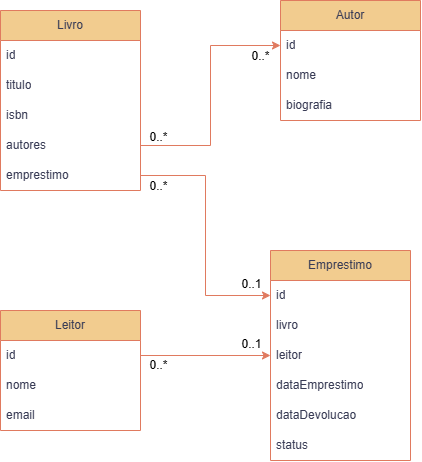

The diagram above was exported from draw.io. Its source (the exported page's mxGraphModel, read from the mxfile embedded in the PNG):
<mxGraphModel dx="548" dy="619" grid="0" gridSize="12" guides="1" tooltips="1" connect="1" arrows="1" fold="1" page="1" pageScale="1" pageWidth="827" pageHeight="1169" math="0" shadow="0">
  <root>
    <mxCell id="0" />
    <mxCell id="1" parent="0" />
    <mxCell id="4YfDCOjPzHG0Q8_x8i-V-2" value="Livro" style="swimlane;fontStyle=0;childLayout=stackLayout;horizontal=1;startSize=30;horizontalStack=0;resizeParent=1;resizeParentMax=0;resizeLast=0;collapsible=1;marginBottom=0;whiteSpace=wrap;html=1;labelBackgroundColor=none;fillColor=#F2CC8F;strokeColor=#E07A5F;fontColor=#393C56;rounded=0;" vertex="1" parent="1">
      <mxGeometry x="110" y="130" width="140" height="180" as="geometry" />
    </mxCell>
    <mxCell id="4YfDCOjPzHG0Q8_x8i-V-3" value="id" style="text;strokeColor=none;fillColor=none;align=left;verticalAlign=middle;spacingLeft=4;spacingRight=4;overflow=hidden;points=[[0,0.5],[1,0.5]];portConstraint=eastwest;rotatable=0;whiteSpace=wrap;html=1;labelBackgroundColor=none;fontColor=#393C56;rounded=0;" vertex="1" parent="4YfDCOjPzHG0Q8_x8i-V-2">
      <mxGeometry y="30" width="140" height="30" as="geometry" />
    </mxCell>
    <mxCell id="4YfDCOjPzHG0Q8_x8i-V-4" value="titulo" style="text;strokeColor=none;fillColor=none;align=left;verticalAlign=middle;spacingLeft=4;spacingRight=4;overflow=hidden;points=[[0,0.5],[1,0.5]];portConstraint=eastwest;rotatable=0;whiteSpace=wrap;html=1;labelBackgroundColor=none;fontColor=#393C56;rounded=0;" vertex="1" parent="4YfDCOjPzHG0Q8_x8i-V-2">
      <mxGeometry y="60" width="140" height="30" as="geometry" />
    </mxCell>
    <mxCell id="4YfDCOjPzHG0Q8_x8i-V-5" value="isbn" style="text;strokeColor=none;fillColor=none;align=left;verticalAlign=middle;spacingLeft=4;spacingRight=4;overflow=hidden;points=[[0,0.5],[1,0.5]];portConstraint=eastwest;rotatable=0;whiteSpace=wrap;html=1;labelBackgroundColor=none;fontColor=#393C56;rounded=0;" vertex="1" parent="4YfDCOjPzHG0Q8_x8i-V-2">
      <mxGeometry y="90" width="140" height="30" as="geometry" />
    </mxCell>
    <mxCell id="4YfDCOjPzHG0Q8_x8i-V-35" value="autores" style="text;strokeColor=none;fillColor=none;align=left;verticalAlign=middle;spacingLeft=4;spacingRight=4;overflow=hidden;points=[[0,0.5],[1,0.5]];portConstraint=eastwest;rotatable=0;whiteSpace=wrap;html=1;labelBackgroundColor=none;fontColor=#393C56;rounded=0;" vertex="1" parent="4YfDCOjPzHG0Q8_x8i-V-2">
      <mxGeometry y="120" width="140" height="30" as="geometry" />
    </mxCell>
    <mxCell id="4YfDCOjPzHG0Q8_x8i-V-7" value="emprestimo" style="text;strokeColor=none;fillColor=none;align=left;verticalAlign=middle;spacingLeft=4;spacingRight=4;overflow=hidden;points=[[0,0.5],[1,0.5]];portConstraint=eastwest;rotatable=0;whiteSpace=wrap;html=1;labelBackgroundColor=none;fontColor=#393C56;rounded=0;" vertex="1" parent="4YfDCOjPzHG0Q8_x8i-V-2">
      <mxGeometry y="150" width="140" height="30" as="geometry" />
    </mxCell>
    <mxCell id="4YfDCOjPzHG0Q8_x8i-V-10" value="Autor" style="swimlane;fontStyle=0;childLayout=stackLayout;horizontal=1;startSize=30;horizontalStack=0;resizeParent=1;resizeParentMax=0;resizeLast=0;collapsible=1;marginBottom=0;whiteSpace=wrap;html=1;labelBackgroundColor=none;fillColor=#F2CC8F;strokeColor=#E07A5F;fontColor=#393C56;rounded=0;" vertex="1" parent="1">
      <mxGeometry x="390" y="120" width="140" height="120" as="geometry" />
    </mxCell>
    <mxCell id="4YfDCOjPzHG0Q8_x8i-V-11" value="id" style="text;strokeColor=none;fillColor=none;align=left;verticalAlign=middle;spacingLeft=4;spacingRight=4;overflow=hidden;points=[[0,0.5],[1,0.5]];portConstraint=eastwest;rotatable=0;whiteSpace=wrap;html=1;labelBackgroundColor=none;fontColor=#393C56;rounded=0;" vertex="1" parent="4YfDCOjPzHG0Q8_x8i-V-10">
      <mxGeometry y="30" width="140" height="30" as="geometry" />
    </mxCell>
    <mxCell id="4YfDCOjPzHG0Q8_x8i-V-12" value="nome" style="text;strokeColor=none;fillColor=none;align=left;verticalAlign=middle;spacingLeft=4;spacingRight=4;overflow=hidden;points=[[0,0.5],[1,0.5]];portConstraint=eastwest;rotatable=0;whiteSpace=wrap;html=1;labelBackgroundColor=none;fontColor=#393C56;rounded=0;" vertex="1" parent="4YfDCOjPzHG0Q8_x8i-V-10">
      <mxGeometry y="60" width="140" height="30" as="geometry" />
    </mxCell>
    <mxCell id="4YfDCOjPzHG0Q8_x8i-V-13" value="biografia" style="text;strokeColor=none;fillColor=none;align=left;verticalAlign=middle;spacingLeft=4;spacingRight=4;overflow=hidden;points=[[0,0.5],[1,0.5]];portConstraint=eastwest;rotatable=0;whiteSpace=wrap;html=1;labelBackgroundColor=none;fontColor=#393C56;rounded=0;" vertex="1" parent="4YfDCOjPzHG0Q8_x8i-V-10">
      <mxGeometry y="90" width="140" height="30" as="geometry" />
    </mxCell>
    <mxCell id="4YfDCOjPzHG0Q8_x8i-V-17" value="Leitor" style="swimlane;fontStyle=0;childLayout=stackLayout;horizontal=1;startSize=30;horizontalStack=0;resizeParent=1;resizeParentMax=0;resizeLast=0;collapsible=1;marginBottom=0;whiteSpace=wrap;html=1;labelBackgroundColor=none;fillColor=#F2CC8F;strokeColor=#E07A5F;fontColor=#393C56;rounded=0;" vertex="1" parent="1">
      <mxGeometry x="110" y="430" width="140" height="120" as="geometry" />
    </mxCell>
    <mxCell id="4YfDCOjPzHG0Q8_x8i-V-18" value="id" style="text;strokeColor=none;fillColor=none;align=left;verticalAlign=middle;spacingLeft=4;spacingRight=4;overflow=hidden;points=[[0,0.5],[1,0.5]];portConstraint=eastwest;rotatable=0;whiteSpace=wrap;html=1;labelBackgroundColor=none;fontColor=#393C56;rounded=0;" vertex="1" parent="4YfDCOjPzHG0Q8_x8i-V-17">
      <mxGeometry y="30" width="140" height="30" as="geometry" />
    </mxCell>
    <mxCell id="4YfDCOjPzHG0Q8_x8i-V-19" value="nome" style="text;strokeColor=none;fillColor=none;align=left;verticalAlign=middle;spacingLeft=4;spacingRight=4;overflow=hidden;points=[[0,0.5],[1,0.5]];portConstraint=eastwest;rotatable=0;whiteSpace=wrap;html=1;labelBackgroundColor=none;fontColor=#393C56;rounded=0;" vertex="1" parent="4YfDCOjPzHG0Q8_x8i-V-17">
      <mxGeometry y="60" width="140" height="30" as="geometry" />
    </mxCell>
    <mxCell id="4YfDCOjPzHG0Q8_x8i-V-20" value="email" style="text;strokeColor=none;fillColor=none;align=left;verticalAlign=middle;spacingLeft=4;spacingRight=4;overflow=hidden;points=[[0,0.5],[1,0.5]];portConstraint=eastwest;rotatable=0;whiteSpace=wrap;html=1;labelBackgroundColor=none;fontColor=#393C56;rounded=0;" vertex="1" parent="4YfDCOjPzHG0Q8_x8i-V-17">
      <mxGeometry y="90" width="140" height="30" as="geometry" />
    </mxCell>
    <mxCell id="4YfDCOjPzHG0Q8_x8i-V-24" value="Emprestimo" style="swimlane;fontStyle=0;childLayout=stackLayout;horizontal=1;startSize=30;horizontalStack=0;resizeParent=1;resizeParentMax=0;resizeLast=0;collapsible=1;marginBottom=0;whiteSpace=wrap;html=1;labelBackgroundColor=none;fillColor=#F2CC8F;strokeColor=#E07A5F;fontColor=#393C56;rounded=0;" vertex="1" parent="1">
      <mxGeometry x="380" y="370" width="140" height="210" as="geometry" />
    </mxCell>
    <mxCell id="4YfDCOjPzHG0Q8_x8i-V-25" value="id" style="text;strokeColor=none;fillColor=none;align=left;verticalAlign=middle;spacingLeft=4;spacingRight=4;overflow=hidden;points=[[0,0.5],[1,0.5]];portConstraint=eastwest;rotatable=0;whiteSpace=wrap;html=1;labelBackgroundColor=none;fontColor=#393C56;rounded=0;" vertex="1" parent="4YfDCOjPzHG0Q8_x8i-V-24">
      <mxGeometry y="30" width="140" height="30" as="geometry" />
    </mxCell>
    <mxCell id="4YfDCOjPzHG0Q8_x8i-V-26" value="livro" style="text;strokeColor=none;fillColor=none;align=left;verticalAlign=middle;spacingLeft=4;spacingRight=4;overflow=hidden;points=[[0,0.5],[1,0.5]];portConstraint=eastwest;rotatable=0;whiteSpace=wrap;html=1;labelBackgroundColor=none;fontColor=#393C56;rounded=0;" vertex="1" parent="4YfDCOjPzHG0Q8_x8i-V-24">
      <mxGeometry y="60" width="140" height="30" as="geometry" />
    </mxCell>
    <mxCell id="4YfDCOjPzHG0Q8_x8i-V-27" value="leitor" style="text;strokeColor=none;fillColor=none;align=left;verticalAlign=middle;spacingLeft=4;spacingRight=4;overflow=hidden;points=[[0,0.5],[1,0.5]];portConstraint=eastwest;rotatable=0;whiteSpace=wrap;html=1;labelBackgroundColor=none;fontColor=#393C56;rounded=0;" vertex="1" parent="4YfDCOjPzHG0Q8_x8i-V-24">
      <mxGeometry y="90" width="140" height="30" as="geometry" />
    </mxCell>
    <mxCell id="4YfDCOjPzHG0Q8_x8i-V-28" value="dataEmprestimo" style="text;strokeColor=none;fillColor=none;align=left;verticalAlign=middle;spacingLeft=4;spacingRight=4;overflow=hidden;points=[[0,0.5],[1,0.5]];portConstraint=eastwest;rotatable=0;whiteSpace=wrap;html=1;labelBackgroundColor=none;fontColor=#393C56;rounded=0;" vertex="1" parent="4YfDCOjPzHG0Q8_x8i-V-24">
      <mxGeometry y="120" width="140" height="30" as="geometry" />
    </mxCell>
    <mxCell id="4YfDCOjPzHG0Q8_x8i-V-29" value="dataDevolucao" style="text;strokeColor=none;fillColor=none;align=left;verticalAlign=middle;spacingLeft=4;spacingRight=4;overflow=hidden;points=[[0,0.5],[1,0.5]];portConstraint=eastwest;rotatable=0;whiteSpace=wrap;html=1;labelBackgroundColor=none;fontColor=#393C56;rounded=0;" vertex="1" parent="4YfDCOjPzHG0Q8_x8i-V-24">
      <mxGeometry y="150" width="140" height="30" as="geometry" />
    </mxCell>
    <mxCell id="4YfDCOjPzHG0Q8_x8i-V-30" value="status" style="text;strokeColor=none;fillColor=none;align=left;verticalAlign=middle;spacingLeft=4;spacingRight=4;overflow=hidden;points=[[0,0.5],[1,0.5]];portConstraint=eastwest;rotatable=0;whiteSpace=wrap;html=1;labelBackgroundColor=none;fontColor=#393C56;rounded=0;" vertex="1" parent="4YfDCOjPzHG0Q8_x8i-V-24">
      <mxGeometry y="180" width="140" height="30" as="geometry" />
    </mxCell>
    <mxCell id="4YfDCOjPzHG0Q8_x8i-V-36" style="edgeStyle=orthogonalEdgeStyle;rounded=0;orthogonalLoop=1;jettySize=auto;html=1;labelBackgroundColor=none;strokeColor=#E07A5F;fontColor=default;" edge="1" parent="1" source="4YfDCOjPzHG0Q8_x8i-V-35" target="4YfDCOjPzHG0Q8_x8i-V-11">
      <mxGeometry relative="1" as="geometry" />
    </mxCell>
    <mxCell id="4YfDCOjPzHG0Q8_x8i-V-38" style="edgeStyle=orthogonalEdgeStyle;rounded=0;orthogonalLoop=1;jettySize=auto;html=1;exitX=1;exitY=0.5;exitDx=0;exitDy=0;labelBackgroundColor=none;strokeColor=#E07A5F;fontColor=default;" edge="1" parent="1" source="4YfDCOjPzHG0Q8_x8i-V-7" target="4YfDCOjPzHG0Q8_x8i-V-25">
      <mxGeometry relative="1" as="geometry" />
    </mxCell>
    <mxCell id="4YfDCOjPzHG0Q8_x8i-V-39" style="edgeStyle=orthogonalEdgeStyle;rounded=0;orthogonalLoop=1;jettySize=auto;html=1;exitX=1;exitY=0.5;exitDx=0;exitDy=0;labelBackgroundColor=none;strokeColor=#E07A5F;fontColor=default;" edge="1" parent="1" source="4YfDCOjPzHG0Q8_x8i-V-18" target="4YfDCOjPzHG0Q8_x8i-V-27">
      <mxGeometry relative="1" as="geometry" />
    </mxCell>
    <mxCell id="4YfDCOjPzHG0Q8_x8i-V-47" value="0..*" style="text;html=1;align=center;verticalAlign=middle;resizable=0;points=[];autosize=1;strokeColor=none;fillColor=none;" vertex="1" parent="1">
      <mxGeometry x="250" y="472" width="36" height="26" as="geometry" />
    </mxCell>
    <mxCell id="4YfDCOjPzHG0Q8_x8i-V-48" value="0..1" style="text;html=1;align=center;verticalAlign=middle;resizable=0;points=[];autosize=1;strokeColor=none;fillColor=none;" vertex="1" parent="1">
      <mxGeometry x="342" y="451" width="38" height="26" as="geometry" />
    </mxCell>
    <mxCell id="4YfDCOjPzHG0Q8_x8i-V-49" value="0..1" style="text;html=1;align=center;verticalAlign=middle;resizable=0;points=[];autosize=1;strokeColor=none;fillColor=none;" vertex="1" parent="1">
      <mxGeometry x="342" y="391" width="38" height="26" as="geometry" />
    </mxCell>
    <mxCell id="4YfDCOjPzHG0Q8_x8i-V-50" value="0..*" style="text;html=1;align=center;verticalAlign=middle;resizable=0;points=[];autosize=1;strokeColor=none;fillColor=none;" vertex="1" parent="1">
      <mxGeometry x="250" y="293" width="36" height="26" as="geometry" />
    </mxCell>
    <mxCell id="4YfDCOjPzHG0Q8_x8i-V-51" value="0..*" style="text;html=1;align=center;verticalAlign=middle;resizable=0;points=[];autosize=1;strokeColor=none;fillColor=none;" vertex="1" parent="1">
      <mxGeometry x="250" y="244" width="36" height="26" as="geometry" />
    </mxCell>
    <mxCell id="4YfDCOjPzHG0Q8_x8i-V-52" value="0..*" style="text;html=1;align=center;verticalAlign=middle;resizable=0;points=[];autosize=1;strokeColor=none;fillColor=none;" vertex="1" parent="1">
      <mxGeometry x="352" y="163" width="36" height="26" as="geometry" />
    </mxCell>
  </root>
</mxGraphModel>